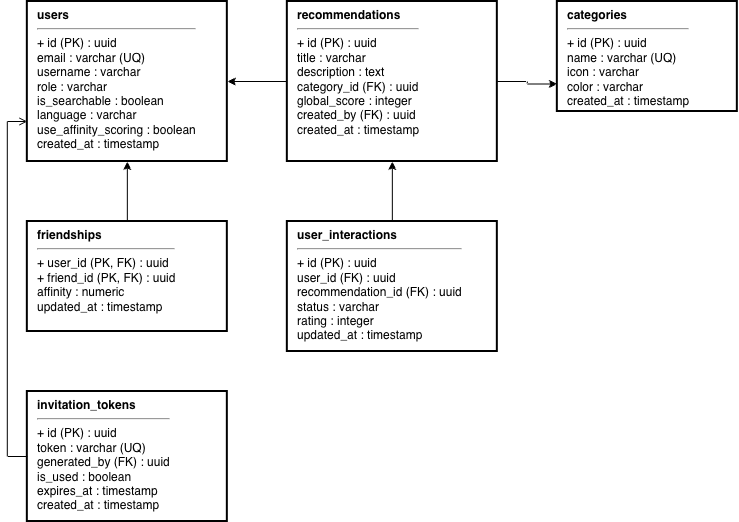

The diagram above was exported from draw.io. Its source (the exported page's mxGraphModel, read from the mxfile embedded in the PNG):
<mxGraphModel dx="304792" dy="173383" grid="1" gridSize="10" guides="1" tooltips="1" connect="1" arrows="1" fold="1" page="1" pageScale="1" pageWidth="857" pageHeight="1143" background="#ffffff" math="0" shadow="0">
  <root>
    <mxCell id="0" />
    <mxCell id="1" parent="0" />
    <mxCell id="2" parent="1" style="rounded=0;whiteSpace=wrap;html=1;align=left;verticalAlign=top;spacingLeft=8;fillColor=#ffffff;strokeColor=#000000;strokeWidth=2;fontColor=#000000;fontSize=12;shadow=0;" value="&lt;b&gt;users&lt;/b&gt;&lt;br/&gt;&lt;hr/&gt;+ id (PK) : uuid&lt;br/&gt;  email : varchar (UQ)&lt;br/&gt;  username : varchar&lt;br/&gt;  role : varchar&lt;br/&gt;  is_searchable : boolean&lt;br/&gt;  language : varchar&lt;br/&gt;  use_affinity_scoring : boolean&lt;br/&gt;  created_at : timestamp" vertex="1">
      <mxGeometry height="160" width="200" x="-303310.16000000003" y="-172450" as="geometry" />
    </mxCell>
    <mxCell id="8o-27kgq9RBSKaPSmpdK-8" edge="1" parent="1" source="3" style="edgeStyle=orthogonalEdgeStyle;rounded=0;orthogonalLoop=1;jettySize=auto;html=1;entryX=0.5;entryY=1;entryDx=0;entryDy=0;" target="2">
      <mxGeometry relative="1" as="geometry" />
    </mxCell>
    <mxCell id="3" parent="1" style="rounded=0;whiteSpace=wrap;html=1;align=left;verticalAlign=top;spacingLeft=8;fillColor=#ffffff;strokeColor=#000000;strokeWidth=2;fontColor=#000000;fontSize=12;shadow=0;" value="&lt;b&gt;friendships&lt;/b&gt;&lt;br/&gt;&lt;hr/&gt;+ user_id (PK, FK) : uuid&lt;br/&gt;+ friend_id (PK, FK) : uuid&lt;br/&gt;  affinity : numeric&lt;br/&gt;  updated_at : timestamp" vertex="1">
      <mxGeometry height="110" width="200" x="-303310.16000000003" y="-172230" as="geometry" />
    </mxCell>
    <mxCell id="4" parent="1" style="rounded=0;whiteSpace=wrap;html=1;align=left;verticalAlign=top;spacingLeft=8;fillColor=#ffffff;strokeColor=#000000;strokeWidth=2;fontColor=#000000;fontSize=12;shadow=0;" value="&lt;b&gt;invitation_tokens&lt;/b&gt;&lt;br/&gt;&lt;hr/&gt;+ id (PK) : uuid&lt;br/&gt;  token : varchar (UQ)&lt;br/&gt;  generated_by (FK) : uuid&lt;br/&gt;  is_used : boolean&lt;br/&gt;  expires_at : timestamp&lt;br/&gt;  created_at : timestamp" vertex="1">
      <mxGeometry height="130" width="200" x="-303310.16000000003" y="-172060" as="geometry" />
    </mxCell>
    <mxCell id="8o-27kgq9RBSKaPSmpdK-9" edge="1" parent="1" source="5" style="edgeStyle=orthogonalEdgeStyle;rounded=0;orthogonalLoop=1;jettySize=auto;html=1;entryX=0;entryY=0.75;entryDx=0;entryDy=0;" target="7">
      <mxGeometry relative="1" as="geometry" />
    </mxCell>
    <mxCell id="8o-27kgq9RBSKaPSmpdK-10" edge="1" parent="1" source="5" style="edgeStyle=orthogonalEdgeStyle;rounded=0;orthogonalLoop=1;jettySize=auto;html=1;entryX=1;entryY=0.5;entryDx=0;entryDy=0;" target="2">
      <mxGeometry relative="1" as="geometry" />
    </mxCell>
    <mxCell id="5" parent="1" style="rounded=0;whiteSpace=wrap;html=1;align=left;verticalAlign=top;spacingLeft=8;fillColor=#ffffff;strokeColor=#000000;strokeWidth=2;fontColor=#000000;fontSize=12;shadow=0;" value="&lt;b&gt;recommendations&lt;/b&gt;&lt;br/&gt;&lt;hr/&gt;+ id (PK) : uuid&lt;br/&gt;  title : varchar&lt;br/&gt;  description : text&lt;br/&gt;  category_id (FK) : uuid&lt;br/&gt;  global_score : integer&lt;br/&gt;  created_by (FK) : uuid&lt;br/&gt;  created_at : timestamp" vertex="1">
      <mxGeometry height="160" width="210" x="-303050.16000000003" y="-172450" as="geometry" />
    </mxCell>
    <mxCell id="8o-27kgq9RBSKaPSmpdK-11" edge="1" parent="1" source="6" style="edgeStyle=orthogonalEdgeStyle;rounded=0;orthogonalLoop=1;jettySize=auto;html=1;entryX=0.5;entryY=1;entryDx=0;entryDy=0;" target="5">
      <mxGeometry relative="1" as="geometry" />
    </mxCell>
    <mxCell id="6" parent="1" style="rounded=0;whiteSpace=wrap;html=1;align=left;verticalAlign=top;spacingLeft=8;fillColor=#ffffff;strokeColor=#000000;strokeWidth=2;fontColor=#000000;fontSize=12;shadow=0;" value="&lt;b&gt;user_interactions&lt;/b&gt;&lt;br/&gt;&lt;hr/&gt;+ id (PK) : uuid&lt;br/&gt;  user_id (FK) : uuid&lt;br/&gt;  recommendation_id (FK) : uuid&lt;br/&gt;  status : varchar&lt;br/&gt;  rating : integer&lt;br/&gt;  updated_at : timestamp" vertex="1">
      <mxGeometry height="130" width="210" x="-303050.16000000003" y="-172230" as="geometry" />
    </mxCell>
    <mxCell id="7" parent="1" style="rounded=0;whiteSpace=wrap;html=1;align=left;verticalAlign=top;spacingLeft=8;fillColor=#ffffff;strokeColor=#000000;strokeWidth=2;fontColor=#000000;fontSize=12;shadow=0;" value="&lt;b&gt;categories&lt;/b&gt;&lt;br/&gt;&lt;hr/&gt;+ id (PK) : uuid&lt;br/&gt;  name : varchar (UQ)&lt;br/&gt;  icon : varchar&lt;br/&gt;  color : varchar&lt;br/&gt;  created_at : timestamp" vertex="1">
      <mxGeometry height="110" width="180" x="-302780.16000000003" y="-172450" as="geometry" />
    </mxCell>
    <mxCell id="8" edge="1" parent="1" source="4" style="edgeStyle=orthogonalEdgeStyle;rounded=0;orthogonalLoop=1;jettySize=auto;html=1;exitX=0;exitY=0.5;exitDx=0;exitDy=0;entryX=0;entryY=0.75;entryDx=0;entryDy=0;strokeColor=#000000;fillColor=none;endArrow=open;endSize=6;" target="2">
      <mxGeometry relative="1" as="geometry" />
    </mxCell>
  </root>
</mxGraphModel>